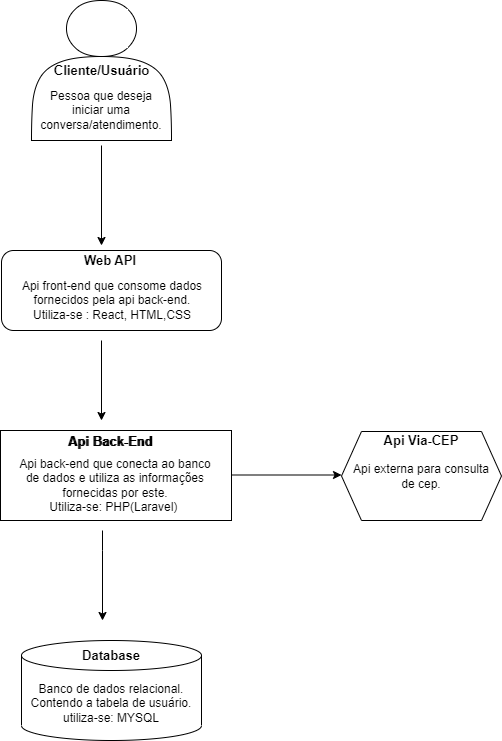

The diagram above was exported from draw.io. Its source (the exported page's mxGraphModel, read from the mxfile embedded in the PNG):
<mxGraphModel dx="880" dy="452" grid="1" gridSize="10" guides="1" tooltips="1" connect="1" arrows="1" fold="1" page="1" pageScale="1" pageWidth="827" pageHeight="1169" math="0" shadow="0">
  <root>
    <mxCell id="0" />
    <mxCell id="1" parent="0" />
    <mxCell id="dI-3fKTdmFpgg4s1eva0-1" value="" style="shape=actor;whiteSpace=wrap;html=1;" parent="1" vertex="1">
      <mxGeometry x="320" y="10" width="140" height="140" as="geometry" />
    </mxCell>
    <mxCell id="dI-3fKTdmFpgg4s1eva0-3" value="Cliente/Usuário" style="text;html=1;strokeColor=none;fillColor=none;align=center;verticalAlign=bottom;whiteSpace=wrap;rounded=0;labelPosition=center;verticalLabelPosition=top;fontStyle=1;fontColor=#000000;fontSize=13;" parent="1" vertex="1">
      <mxGeometry x="347.5" y="90" width="85" as="geometry" />
    </mxCell>
    <mxCell id="dI-3fKTdmFpgg4s1eva0-4" value="Pessoa que deseja iniciar uma conversa/atendimento." style="text;html=1;strokeColor=none;fillColor=none;align=center;verticalAlign=middle;whiteSpace=wrap;rounded=0;" parent="1" vertex="1">
      <mxGeometry x="330" y="90" width="120" height="60" as="geometry" />
    </mxCell>
    <mxCell id="dI-3fKTdmFpgg4s1eva0-5" value="" style="rounded=1;whiteSpace=wrap;html=1;" parent="1" vertex="1">
      <mxGeometry x="290" y="260" width="220" height="80" as="geometry" />
    </mxCell>
    <mxCell id="dI-3fKTdmFpgg4s1eva0-7" value="Web API" style="text;html=1;strokeColor=none;fillColor=none;align=center;verticalAlign=middle;whiteSpace=wrap;rounded=0;fontStyle=1;fontSize=13;" parent="1" vertex="1">
      <mxGeometry x="299" y="260" width="200" height="20" as="geometry" />
    </mxCell>
    <mxCell id="dI-3fKTdmFpgg4s1eva0-8" value="Api front-end que consome dados fornecidos pela api back-end.&lt;br&gt;Utiliza-se : React, HTML,CSS" style="text;html=1;strokeColor=none;fillColor=none;align=center;verticalAlign=middle;whiteSpace=wrap;rounded=0;" parent="1" vertex="1">
      <mxGeometry x="291" y="280" width="220" height="60" as="geometry" />
    </mxCell>
    <mxCell id="dI-3fKTdmFpgg4s1eva0-9" value="" style="endArrow=classic;html=1;rounded=0;exitX=0.5;exitY=1;exitDx=0;exitDy=0;" parent="1" edge="1">
      <mxGeometry width="50" height="50" relative="1" as="geometry">
        <mxPoint x="390" y="155" as="sourcePoint" />
        <mxPoint x="390" y="255" as="targetPoint" />
      </mxGeometry>
    </mxCell>
    <mxCell id="dI-3fKTdmFpgg4s1eva0-10" value="" style="rounded=0;whiteSpace=wrap;html=1;" parent="1" vertex="1">
      <mxGeometry x="289" y="440" width="231" height="90" as="geometry" />
    </mxCell>
    <mxCell id="dI-3fKTdmFpgg4s1eva0-11" value="&lt;b&gt;&lt;font style=&quot;font-size: 13px;&quot;&gt;Api Back-End&lt;/font&gt;&lt;/b&gt;" style="text;html=1;strokeColor=none;fillColor=none;align=center;verticalAlign=middle;whiteSpace=wrap;rounded=0;" parent="1" vertex="1">
      <mxGeometry x="290" y="441" width="220" height="20" as="geometry" />
    </mxCell>
    <mxCell id="dI-3fKTdmFpgg4s1eva0-12" value="Api back-end que conecta ao banco de dados e utiliza as informações fornecidas por este.&lt;br&gt;Utiliza-se: PHP(Laravel)&amp;nbsp;" style="text;html=1;strokeColor=none;fillColor=none;align=center;verticalAlign=middle;whiteSpace=wrap;rounded=0;" parent="1" vertex="1">
      <mxGeometry x="303.25" y="470" width="201.75" height="50" as="geometry" />
    </mxCell>
    <mxCell id="dI-3fKTdmFpgg4s1eva0-13" value="" style="endArrow=classic;html=1;rounded=0;" parent="1" edge="1">
      <mxGeometry width="50" height="50" relative="1" as="geometry">
        <mxPoint x="390" y="350" as="sourcePoint" />
        <mxPoint x="390" y="430" as="targetPoint" />
      </mxGeometry>
    </mxCell>
    <mxCell id="dI-3fKTdmFpgg4s1eva0-14" value="" style="shape=cylinder3;whiteSpace=wrap;html=1;boundedLbl=1;backgroundOutline=1;size=15;" parent="1" vertex="1">
      <mxGeometry x="310" y="650" width="180" height="100" as="geometry" />
    </mxCell>
    <mxCell id="dI-3fKTdmFpgg4s1eva0-15" value="" style="endArrow=classic;html=1;rounded=0;" parent="1" edge="1">
      <mxGeometry width="50" height="50" relative="1" as="geometry">
        <mxPoint x="391" y="540" as="sourcePoint" />
        <mxPoint x="391" y="630" as="targetPoint" />
        <Array as="points">
          <mxPoint x="391" y="560" />
        </Array>
      </mxGeometry>
    </mxCell>
    <mxCell id="dI-3fKTdmFpgg4s1eva0-16" value="Database" style="text;html=1;strokeColor=none;fillColor=none;align=center;verticalAlign=middle;whiteSpace=wrap;rounded=0;fontStyle=1;fontSize=13;" parent="1" vertex="1">
      <mxGeometry x="370" y="650" width="60" height="30" as="geometry" />
    </mxCell>
    <mxCell id="dI-3fKTdmFpgg4s1eva0-17" value="Banco de dados relacional.&lt;br&gt;Contendo a tabela de usuário.&lt;br&gt;utiliza-se: MYSQL" style="text;html=1;strokeColor=none;fillColor=none;align=center;verticalAlign=middle;whiteSpace=wrap;rounded=0;" parent="1" vertex="1">
      <mxGeometry x="315" y="685" width="170" height="55" as="geometry" />
    </mxCell>
    <mxCell id="dI-3fKTdmFpgg4s1eva0-19" value="" style="shape=hexagon;perimeter=hexagonPerimeter2;whiteSpace=wrap;html=1;fixedSize=1;" parent="1" vertex="1">
      <mxGeometry x="630" y="441" width="160" height="89" as="geometry" />
    </mxCell>
    <mxCell id="dI-3fKTdmFpgg4s1eva0-20" value="" style="endArrow=classic;html=1;rounded=0;" parent="1" edge="1">
      <mxGeometry width="50" height="50" relative="1" as="geometry">
        <mxPoint x="520" y="484.5" as="sourcePoint" />
        <mxPoint x="630" y="484.5" as="targetPoint" />
        <Array as="points">
          <mxPoint x="520" y="484.5" />
        </Array>
      </mxGeometry>
    </mxCell>
    <mxCell id="dI-3fKTdmFpgg4s1eva0-21" value="Api externa para consulta de cep." style="text;html=1;strokeColor=none;fillColor=none;align=center;verticalAlign=middle;whiteSpace=wrap;rounded=0;" parent="1" vertex="1">
      <mxGeometry x="640" y="461" width="140" height="49" as="geometry" />
    </mxCell>
    <mxCell id="dI-3fKTdmFpgg4s1eva0-22" value="&lt;b&gt;&lt;font style=&quot;font-size: 13px;&quot;&gt;Api Via-CEP&lt;/font&gt;&lt;/b&gt;" style="text;html=1;strokeColor=none;fillColor=none;align=center;verticalAlign=middle;whiteSpace=wrap;rounded=0;" parent="1" vertex="1">
      <mxGeometry x="650" y="440" width="120" height="20" as="geometry" />
    </mxCell>
    <mxCell id="dI-3fKTdmFpgg4s1eva0-23" value="&lt;b&gt;&lt;font style=&quot;font-size: 13px;&quot;&gt;Api Back-End&lt;/font&gt;&lt;/b&gt;" style="text;html=1;strokeColor=none;fillColor=none;align=center;verticalAlign=middle;whiteSpace=wrap;rounded=0;" parent="1" vertex="1">
      <mxGeometry x="289" y="441" width="220" height="20" as="geometry" />
    </mxCell>
  </root>
</mxGraphModel>